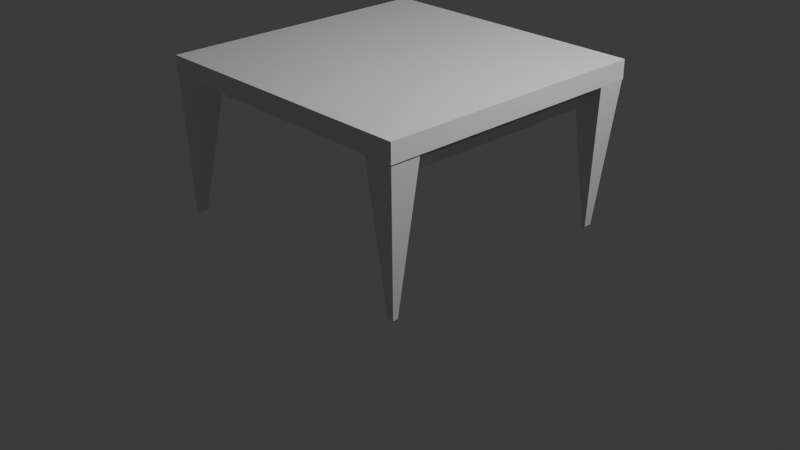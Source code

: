 # Source: testemesa.blend  (saved by Blender 4.2.66; exported with 4.5.12 LTS)
import bpy
from mathutils import Matrix  # noqa: F401  (used for matrix-valued properties, if any)

bpy.ops.wm.read_factory_settings(use_empty=True)
scene = bpy.context.scene
scene.name = 'Scene'

# ---- collections
col_collection = bpy.data.collections.new('Collection'); scene.collection.children.link(col_collection)

# ---- materials (node trees are filled in below, after node groups)
mat_material = bpy.data.materials.new('Material')
mat_material.alpha_threshold = 0.0
mat_material.use_transparent_shadow = False
mat_material.roughness = 0.5
mat_material.line_color = (0.0, 0.0, 0.0, 1.0)
mat_material_001 = bpy.data.materials.new('Material.001')
mat_material_001.alpha_threshold = 0.0
mat_material_001.use_transparent_shadow = False
mat_material_001.roughness = 0.5
mat_material_001.line_color = (0.0, 0.0, 0.0, 1.0)
mat_material_002 = bpy.data.materials.new('Material.002')
mat_material_002.alpha_threshold = 0.0
mat_material_002.use_transparent_shadow = False
mat_material_002.roughness = 0.5
mat_material_002.line_color = (0.0, 0.0, 0.0, 1.0)

# ---- material node trees
mat_material.use_nodes = True; mat_material.node_tree.nodes.clear()
_N = mat_material.node_tree.nodes; _L = mat_material.node_tree.links
n0 = _N.new('ShaderNodeOutputMaterial'); n0.name = 'Material Output'; n0.location = (300, 300)
n1 = _N.new('ShaderNodeBsdfPrincipled'); n1.name = 'Principled BSDF'; n1.location = (10, 300)
n1.inputs[3].default_value = 1.45
_L.new(n1.outputs[0], n0.inputs[0])
n0.is_active_output = True
mat_material_001.use_nodes = True; mat_material_001.node_tree.nodes.clear()
_N = mat_material_001.node_tree.nodes; _L = mat_material_001.node_tree.links
n0 = _N.new('ShaderNodeOutputMaterial'); n0.name = 'Material Output'; n0.location = (300, 300)
n1 = _N.new('ShaderNodeBsdfPrincipled'); n1.name = 'Principled BSDF'; n1.location = (10, 300)
n1.inputs[3].default_value = 1.45
_L.new(n1.outputs[0], n0.inputs[0])
n0.is_active_output = True
mat_material_002.use_nodes = True; mat_material_002.node_tree.nodes.clear()
_N = mat_material_002.node_tree.nodes; _L = mat_material_002.node_tree.links
n0 = _N.new('ShaderNodeOutputMaterial'); n0.name = 'Material Output'; n0.location = (300, 300)
n1 = _N.new('ShaderNodeBsdfPrincipled'); n1.name = 'Principled BSDF'; n1.location = (10, 300)
n1.inputs[3].default_value = 1.45
_L.new(n1.outputs[0], n0.inputs[0])
n0.is_active_output = True

# ---- world
world_world = bpy.data.worlds.new('World'); scene.world = world_world
world_world.use_nodes = True; world_world.node_tree.nodes.clear()
_N = world_world.node_tree.nodes; _L = world_world.node_tree.links
n0 = _N.new('ShaderNodeOutputWorld'); n0.name = 'World Output'; n0.location = (300, 300)
n1 = _N.new('ShaderNodeBackground'); n1.name = 'Background'; n1.location = (10, 300)
n1.inputs[0].default_value = (0.05088, 0.05088, 0.05088, 1.0)
_L.new(n1.outputs[0], n0.inputs[0])
n0.is_active_output = True
world_world.color = (0.05088, 0.05088, 0.05088)
world_world.sun_shadow_jitter_overblur = 0.0

# ---- cameras
cam_camera = bpy.data.cameras.new('Camera')
cam_camera.clip_end = 100.0
cam_camera.ortho_scale = 7.314

# ---- lights
light_light = bpy.data.lights.new('Light', 'POINT')
light_light.energy = 1000.0
light_light.shadow_soft_size = 0.1

# ---- meshes
me_cube = bpy.data.meshes.new('Cube')
me_cube.from_pydata([(1.0, 1.0, 1.0), (1.0, 1.0, -1.0), (1.0, -1.0, 1.0), (1.0, -1.0, -1.0), (-1.0, 1.0, 1.0), (-1.0, 1.0, -1.0), (-1.0, -1.0, 1.0), (-1.0, -1.0, -1.0)], [], [(0, 4, 6, 2), (3, 2, 6, 7), (7, 6, 4, 5), (5, 1, 3, 7), (1, 0, 2, 3), (5, 4, 0, 1)])
_uv = me_cube.uv_layers.new(name='UVMap')
_uv.uv.foreach_set('vector', [0.625, 0.5, 0.875, 0.5, 0.875, 0.75, 0.625, 0.75, 0.375, 0.75, 0.625, 0.75, 0.625, 1.0, 0.375, 1.0, 0.375, 0.0, 0.625, 0.0, 0.625, 0.25, 0.375, 0.25, 0.125, 0.5, 0.375, 0.5, 0.375, 0.75, 0.125, 0.75, 0.375, 0.5, 0.625, 0.5, 0.625, 0.75, 0.375, 0.75, 0.375, 0.25, 0.625, 0.25, 0.625, 0.5, 0.375, 0.5])
me_cube.materials.append(mat_material)
me_cube.use_mirror_vertex_groups = False
me_cube.update()
me_cube_003 = bpy.data.meshes.new('Cube.003')
me_cube_003.from_pydata([(-0.2027, -0.04737, -0.7691), (-0.1588, -0.1588, 0.7691), (-0.2027, 0.04587, -0.7691), (-0.1588, 0.1588, 0.7691), (-0.2371, -0.04737, -0.7691), (0.1588, -0.1588, 0.7691), (-0.2371, 0.04587, -0.7691), (0.1588, 0.1588, 0.7691)], [], [(0, 1, 3, 2), (2, 3, 7, 6), (6, 7, 5, 4), (4, 5, 1, 0), (2, 6, 4, 0), (7, 3, 1, 5)])
_uv = me_cube_003.uv_layers.new(name='UVMap')
_uv.uv.foreach_set('vector', [0.375, 0.0, 0.625, 0.0, 0.625, 0.25, 0.375, 0.25, 0.375, 0.25, 0.625, 0.25, 0.625, 0.5, 0.375, 0.5, 0.375, 0.5, 0.625, 0.5, 0.625, 0.75, 0.375, 0.75, 0.375, 0.75, 0.625, 0.75, 0.625, 1.0, 0.375, 1.0, 0.125, 0.5, 0.375, 0.5, 0.375, 0.75, 0.125, 0.75, 0.625, 0.5, 0.875, 0.5, 0.875, 0.75, 0.625, 0.75])
me_cube_003.update()
me_cube_004 = bpy.data.meshes.new('Cube.004')
me_cube_004.from_pydata([(-0.01788, -0.04591, -0.7691), (-0.1588, -0.1588, 0.7691), (-0.01788, 0.04591, -0.7691), (-0.1588, 0.1588, 0.7691), (0.01788, -0.04591, -0.7691), (0.1588, -0.1588, 0.7691), (0.01788, 0.04591, -0.7691), (0.1588, 0.1588, 0.7691)], [], [(0, 1, 3, 2), (2, 3, 7, 6), (6, 7, 5, 4), (4, 5, 1, 0), (2, 6, 4, 0), (7, 3, 1, 5)])
_uv = me_cube_004.uv_layers.new(name='UVMap')
_uv.uv.foreach_set('vector', [0.375, 0.0, 0.625, 0.0, 0.625, 0.25, 0.375, 0.25, 0.375, 0.25, 0.625, 0.25, 0.625, 0.5, 0.375, 0.5, 0.375, 0.5, 0.625, 0.5, 0.625, 0.75, 0.375, 0.75, 0.375, 0.75, 0.625, 0.75, 0.625, 1.0, 0.375, 1.0, 0.125, 0.5, 0.375, 0.5, 0.375, 0.75, 0.125, 0.75, 0.625, 0.5, 0.875, 0.5, 0.875, 0.75, 0.625, 0.75])
me_cube_004.update()
me_cube_013 = bpy.data.meshes.new('Cube.013')
me_cube_013.from_pydata([(-0.03424, -0.02781, -0.7691), (-0.1588, -0.1588, 0.7691), (-0.03424, 0.02781, -0.7691), (-0.1588, 0.1588, 0.7691), (0.03424, -0.02781, -0.7691), (0.1588, -0.1588, 0.7691), (0.03424, 0.02781, -0.7691), (0.1588, 0.1588, 0.7691)], [], [(0, 1, 3, 2), (2, 3, 7, 6), (6, 7, 5, 4), (4, 5, 1, 0), (2, 6, 4, 0), (7, 3, 1, 5)])
_uv = me_cube_013.uv_layers.new(name='UVMap')
_uv.uv.foreach_set('vector', [0.375, 0.0, 0.625, 0.0, 0.625, 0.25, 0.375, 0.25, 0.375, 0.25, 0.625, 0.25, 0.625, 0.5, 0.375, 0.5, 0.375, 0.5, 0.625, 0.5, 0.625, 0.75, 0.375, 0.75, 0.375, 0.75, 0.625, 0.75, 0.625, 1.0, 0.375, 1.0, 0.125, 0.5, 0.375, 0.5, 0.375, 0.75, 0.125, 0.75, 0.625, 0.5, 0.875, 0.5, 0.875, 0.75, 0.625, 0.75])
me_cube_013.update()
me_cube_014 = bpy.data.meshes.new('Cube.014')
me_cube_014.from_pydata([(-0.2229, -0.04607, -0.7691), (-0.1588, -0.1588, 0.7691), (-0.2229, 0.04607, -0.7691), (-0.1588, 0.1588, 0.7691), (-0.1758, -0.04607, -0.7691), (0.1588, -0.1588, 0.7691), (-0.1758, 0.04607, -0.7691), (0.1588, 0.1588, 0.7691)], [], [(0, 1, 3, 2), (2, 3, 7, 6), (6, 7, 5, 4), (4, 5, 1, 0), (2, 6, 4, 0), (7, 3, 1, 5)])
_uv = me_cube_014.uv_layers.new(name='UVMap')
_uv.uv.foreach_set('vector', [0.375, 0.0, 0.625, 0.0, 0.625, 0.25, 0.375, 0.25, 0.375, 0.25, 0.625, 0.25, 0.625, 0.5, 0.375, 0.5, 0.375, 0.5, 0.625, 0.5, 0.625, 0.75, 0.375, 0.75, 0.375, 0.75, 0.625, 0.75, 0.625, 1.0, 0.375, 1.0, 0.125, 0.5, 0.375, 0.5, 0.375, 0.75, 0.125, 0.75, 0.625, 0.5, 0.875, 0.5, 0.875, 0.75, 0.625, 0.75])
me_cube_014.update()
me_cube_015 = bpy.data.meshes.new('Cube.015')
me_cube_015.from_pydata([(1.0, 1.0, 1.0), (1.0, 1.0, -1.0), (1.0, -1.0, 1.0), (1.0, -1.0, -1.0), (-1.0, 1.0, 1.0), (-1.0, 1.0, -1.0), (-1.0, -1.0, 1.0), (-1.0, -1.0, -1.0)], [], [(0, 4, 6, 2), (3, 2, 6, 7), (7, 6, 4, 5), (5, 1, 3, 7), (1, 0, 2, 3), (5, 4, 0, 1)])
_uv = me_cube_015.uv_layers.new(name='UVMap')
_uv.uv.foreach_set('vector', [0.625, 0.5, 0.875, 0.5, 0.875, 0.75, 0.625, 0.75, 0.375, 0.75, 0.625, 0.75, 0.625, 1.0, 0.375, 1.0, 0.375, 0.0, 0.625, 0.0, 0.625, 0.25, 0.375, 0.25, 0.125, 0.5, 0.375, 0.5, 0.375, 0.75, 0.125, 0.75, 0.375, 0.5, 0.625, 0.5, 0.625, 0.75, 0.375, 0.75, 0.375, 0.25, 0.625, 0.25, 0.625, 0.5, 0.375, 0.5])
me_cube_015.materials.append(mat_material_001)
me_cube_015.use_mirror_vertex_groups = False
me_cube_015.update()
me_cube_016 = bpy.data.meshes.new('Cube.016')
me_cube_016.from_pydata([(1.0, 1.0, 1.0), (1.0, 1.0, -1.0), (1.0, -1.0, 1.0), (1.0, -1.0, -1.0), (-1.0, 1.0, 1.0), (-1.0, 1.0, -1.0), (-1.0, -1.0, 1.0), (-1.0, -1.0, -1.0)], [], [(0, 4, 6, 2), (3, 2, 6, 7), (7, 6, 4, 5), (5, 1, 3, 7), (1, 0, 2, 3), (5, 4, 0, 1)])
_uv = me_cube_016.uv_layers.new(name='UVMap')
_uv.uv.foreach_set('vector', [0.625, 0.5, 0.875, 0.5, 0.875, 0.75, 0.625, 0.75, 0.375, 0.75, 0.625, 0.75, 0.625, 1.0, 0.375, 1.0, 0.375, 0.0, 0.625, 0.0, 0.625, 0.25, 0.375, 0.25, 0.125, 0.5, 0.375, 0.5, 0.375, 0.75, 0.125, 0.75, 0.375, 0.5, 0.625, 0.5, 0.625, 0.75, 0.375, 0.75, 0.375, 0.25, 0.625, 0.25, 0.625, 0.5, 0.375, 0.5])
me_cube_016.materials.append(mat_material_002)
me_cube_016.use_mirror_vertex_groups = False
me_cube_016.update()

# ---- objects
ob_cima_mesa = bpy.data.objects.new('cima mesa', me_cube)
ob_light = bpy.data.objects.new('Light', light_light)
ob_camera = bpy.data.objects.new('Camera', cam_camera)
ob_pe_da_puta = bpy.data.objects.new('pe da puta', me_cube_003)
ob_pe_puta = bpy.data.objects.new('pe puta', me_cube_004)
ob_pe_vagabunda = bpy.data.objects.new('pe vagabunda', me_cube_013)
ob_pe_cu = bpy.data.objects.new('pe cu', me_cube_014)
ob_cima_mesa_001 = bpy.data.objects.new('cima mesa.001', me_cube_015)
ob_cima_mesa_002 = bpy.data.objects.new('cima mesa.002', me_cube_016)

# ---- transforms, parenting, visibility, modifiers, constraints
ob_cima_mesa.location = (0.0, 0.0, 1.602)
ob_cima_mesa.scale = (1.5, 1.5, 0.1)
ob_cima_mesa.lock_rotations_4d = False
ob_cima_mesa.empty_display_type = 'ARROWS'
ob_cima_mesa.lineart.crease_threshold = 0.0
ob_light.location = (4.076, 1.005, 5.904)
ob_light.rotation_euler = (0.6503, 0.05522, 1.866)
ob_light.lock_rotations_4d = False
ob_light.empty_display_type = 'ARROWS'
ob_light.color = (0.0, 0.0, 0.0, 0.0)
ob_light.lineart.crease_threshold = 0.0
ob_camera.location = (7.359, -6.926, 4.958)
ob_camera.rotation_euler = (1.109, 0.0, 0.8149)
ob_camera.lock_rotations_4d = False
ob_camera.empty_display_type = 'ARROWS'
ob_camera.color = (0.0, 0.0, 0.0, 0.0)
ob_camera.display_type = 'WIRE'
ob_camera.lineart.crease_threshold = 0.0
ob_pe_da_puta.location = (-1.336, 1.329, 0.7691)
ob_pe_puta.location = (1.341, 1.327, 0.7313)
ob_pe_vagabunda.location = (1.332, -1.33, 0.7313)
ob_pe_cu.location = (-1.326, -1.34, 0.7691)
ob_cima_mesa_001.location = (-1.299, 0.0, 1.358)
ob_cima_mesa_001.scale = (0.05, 1.4, 0.05)
ob_cima_mesa_001.lock_rotations_4d = False
ob_cima_mesa_001.empty_display_type = 'ARROWS'
ob_cima_mesa_001.lineart.crease_threshold = 0.0
ob_cima_mesa_002.location = (1.328, 0.0, 1.358)
ob_cima_mesa_002.scale = (0.05, 1.4, 0.05)
ob_cima_mesa_002.lock_rotations_4d = False
ob_cima_mesa_002.empty_display_type = 'ARROWS'
ob_cima_mesa_002.lineart.crease_threshold = 0.0

# ---- collection membership
col_collection.objects.link(ob_cima_mesa)
col_collection.objects.link(ob_light)
col_collection.objects.link(ob_camera)
col_collection.objects.link(ob_pe_da_puta)
col_collection.objects.link(ob_pe_puta)
col_collection.objects.link(ob_pe_vagabunda)
col_collection.objects.link(ob_pe_cu)
col_collection.objects.link(ob_cima_mesa_001)
col_collection.objects.link(ob_cima_mesa_002)

# ---- scene / render settings (as saved in the file)
scene.camera = ob_camera
scene.frame_start = 1; scene.frame_end = 250; scene.frame_set(1)
scene.render.engine = 'BLENDER_EEVEE_NEXT'
bpy.context.view_layer.update()
